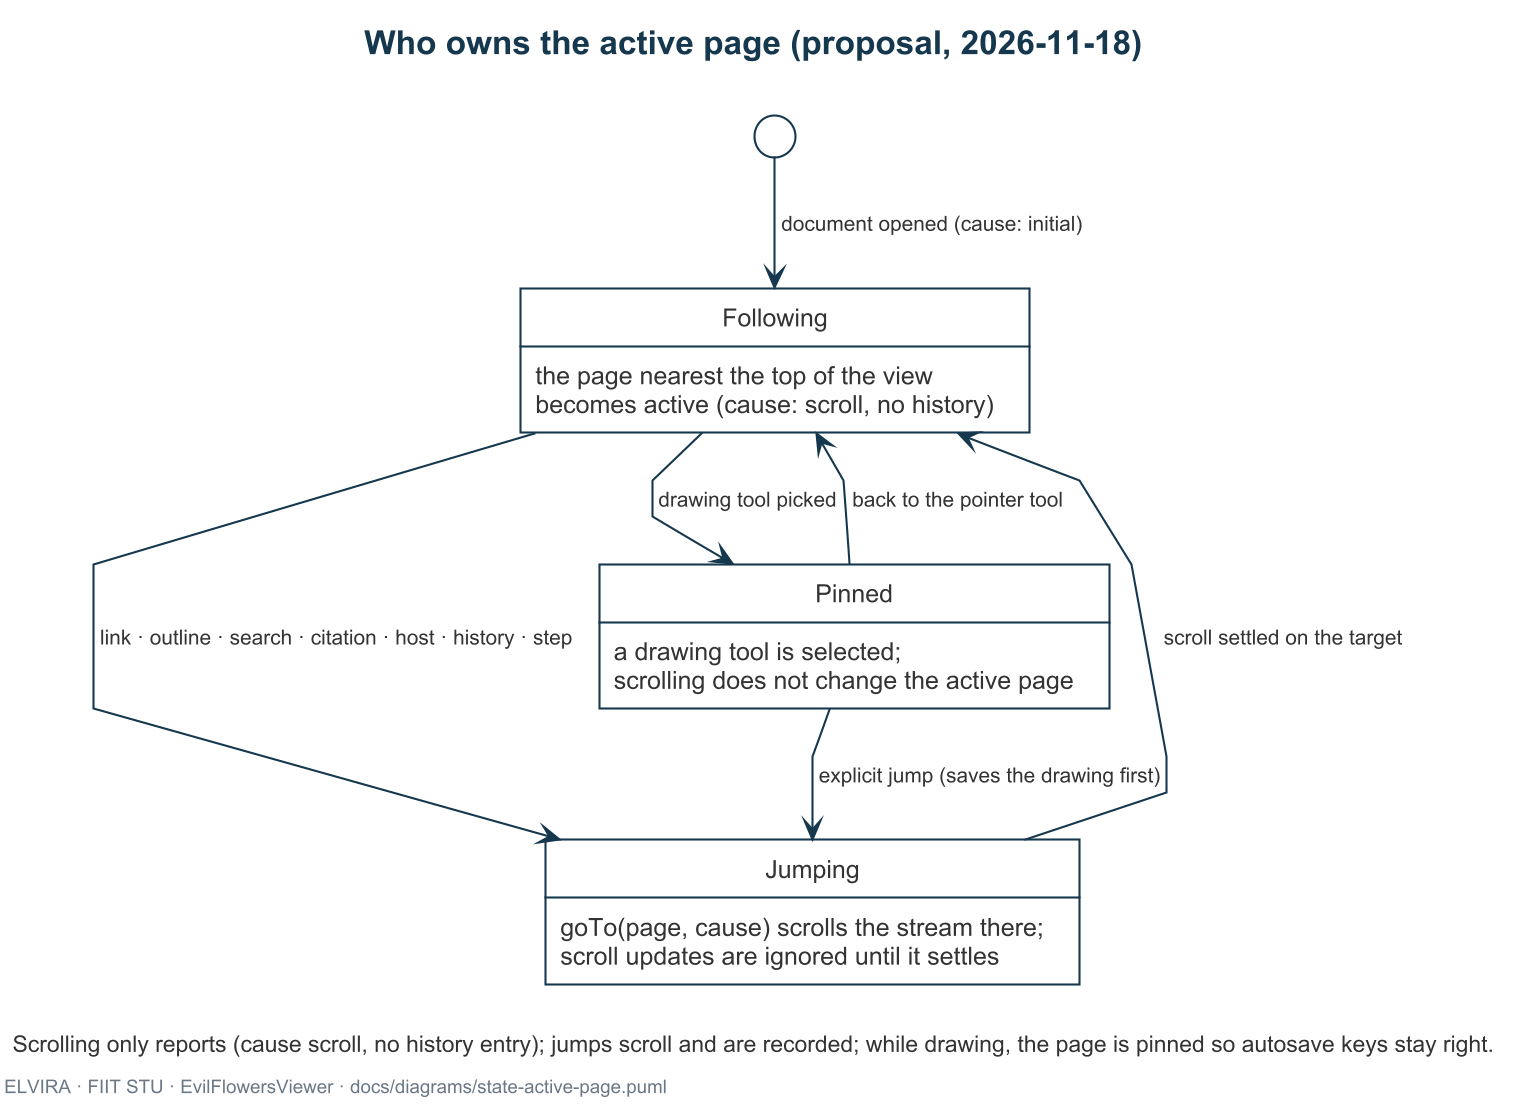

The diagram above was rendered by PlantUML. Its source (embedded in the PNG):
@startuml state-active-page
!include elvira.iuml
' What: in the continuous view the active page is set by scrolling or by a jump, never both at once, so a jump never loops back through the scroll handler and drawing pins the page.
' Kind: UML state machine diagram. Scope: who may change docStore.activePage in the PageStream redesign.
' Source: src/stores/document.ts, src/components/pdf-viewer-page/PageStream.vue (2026-11-18)

title Who owns the active page (proposal, 2026-11-18)

[*] --> Following : document opened (cause: initial)

state Following : the page nearest the top of the view\nbecomes active (cause: scroll, no history)
state Jumping : goTo(page, cause) scrolls the stream there;\nscroll updates are ignored until it settles
state Pinned : a drawing tool is selected;\nscrolling does not change the active page

Following --> Jumping : link · outline · search · citation · host · history · step
Jumping --> Following : scroll settled on the target
Following --> Pinned : drawing tool picked
Pinned --> Following : back to the pointer tool
Pinned --> Jumping : explicit jump (saves the drawing first)

caption Scrolling only reports (cause scroll, no history entry); jumps scroll and are recorded; while drawing, the page is pinned so autosave keys stay right.
footer ELVIRA · FIIT STU · EvilFlowersViewer · docs/diagrams/state-active-page.puml
@enduml